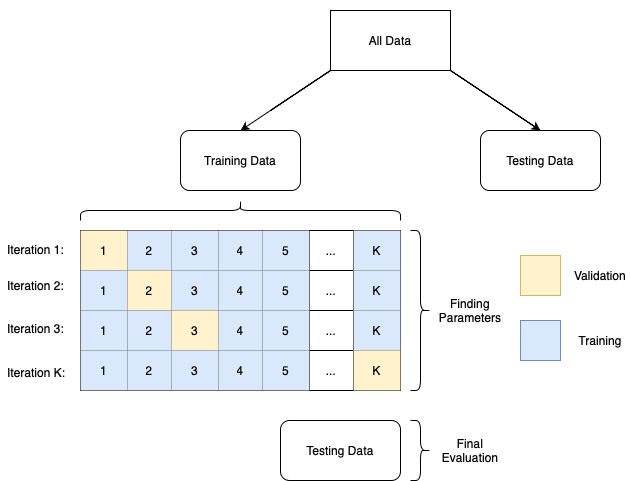

The diagram above was exported from draw.io. Its source (the exported page's mxGraphModel, read from the mxfile embedded in the PNG):
<mxGraphModel dx="838" dy="621" grid="1" gridSize="10" guides="1" tooltips="1" connect="1" arrows="1" fold="1" page="1" pageScale="1" pageWidth="827" pageHeight="1169" math="0" shadow="0">
  <root>
    <mxCell id="WIyWlLk6GJQsqaUBKTNV-0" />
    <mxCell id="WIyWlLk6GJQsqaUBKTNV-1" parent="WIyWlLk6GJQsqaUBKTNV-0" />
    <mxCell id="jChuOfOszYkK3O_8hfwi-0" value="All Data" style="rounded=0;whiteSpace=wrap;html=1;" vertex="1" parent="WIyWlLk6GJQsqaUBKTNV-1">
      <mxGeometry x="370" y="80" width="120" height="60" as="geometry" />
    </mxCell>
    <mxCell id="jChuOfOszYkK3O_8hfwi-1" value="" style="endArrow=classic;html=1;rounded=0;" edge="1" parent="WIyWlLk6GJQsqaUBKTNV-1">
      <mxGeometry width="50" height="50" relative="1" as="geometry">
        <mxPoint x="310" y="180" as="sourcePoint" />
        <mxPoint x="280" y="200" as="targetPoint" />
        <Array as="points">
          <mxPoint x="370" y="140" />
        </Array>
      </mxGeometry>
    </mxCell>
    <mxCell id="jChuOfOszYkK3O_8hfwi-3" value="Training Data" style="rounded=1;whiteSpace=wrap;html=1;" vertex="1" parent="WIyWlLk6GJQsqaUBKTNV-1">
      <mxGeometry x="220" y="200" width="120" height="60" as="geometry" />
    </mxCell>
    <mxCell id="jChuOfOszYkK3O_8hfwi-5" value="" style="endArrow=classic;html=1;rounded=0;" edge="1" parent="WIyWlLk6GJQsqaUBKTNV-1">
      <mxGeometry width="50" height="50" relative="1" as="geometry">
        <mxPoint x="580" y="200" as="sourcePoint" />
        <mxPoint x="580" y="200" as="targetPoint" />
        <Array as="points">
          <mxPoint x="490" y="140" />
        </Array>
      </mxGeometry>
    </mxCell>
    <mxCell id="jChuOfOszYkK3O_8hfwi-6" value="Testing Data" style="rounded=1;whiteSpace=wrap;html=1;" vertex="1" parent="WIyWlLk6GJQsqaUBKTNV-1">
      <mxGeometry x="520" y="200" width="120" height="60" as="geometry" />
    </mxCell>
    <mxCell id="jChuOfOszYkK3O_8hfwi-20" value="" style="shape=table;startSize=0;container=1;collapsible=0;childLayout=tableLayout;fontSize=11;fillColor=none;strokeColor=none;" vertex="1" parent="WIyWlLk6GJQsqaUBKTNV-1">
      <mxGeometry x="40" y="70" width="80" height="30" as="geometry" />
    </mxCell>
    <mxCell id="jChuOfOszYkK3O_8hfwi-21" value="" style="shape=tableRow;horizontal=0;startSize=0;swimlaneHead=0;swimlaneBody=0;strokeColor=inherit;top=0;left=0;bottom=0;right=0;collapsible=0;dropTarget=0;fillColor=none;points=[[0,0.5],[1,0.5]];portConstraint=eastwest;fontSize=16;" vertex="1" parent="jChuOfOszYkK3O_8hfwi-20">
      <mxGeometry width="80" height="7" as="geometry" />
    </mxCell>
    <mxCell id="jChuOfOszYkK3O_8hfwi-22" value="" style="shape=partialRectangle;html=1;whiteSpace=wrap;connectable=0;strokeColor=inherit;overflow=hidden;fillColor=none;top=0;left=0;bottom=0;right=0;pointerEvents=1;fontSize=12;align=left;spacingLeft=5;resizeHeight=1;resizeWidth=1;" vertex="1" parent="jChuOfOszYkK3O_8hfwi-21">
      <mxGeometry width="80" height="7" as="geometry">
        <mxRectangle width="80" height="7" as="alternateBounds" />
      </mxGeometry>
    </mxCell>
    <mxCell id="jChuOfOszYkK3O_8hfwi-23" value="" style="shape=tableRow;horizontal=0;startSize=0;swimlaneHead=0;swimlaneBody=0;strokeColor=inherit;top=0;left=0;bottom=0;right=0;collapsible=0;dropTarget=0;fillColor=none;points=[[0,0.5],[1,0.5]];portConstraint=eastwest;fontSize=16;" vertex="1" parent="jChuOfOszYkK3O_8hfwi-20">
      <mxGeometry y="7" width="80" height="6" as="geometry" />
    </mxCell>
    <mxCell id="jChuOfOszYkK3O_8hfwi-24" value="" style="shape=partialRectangle;html=1;whiteSpace=wrap;connectable=0;strokeColor=inherit;overflow=hidden;fillColor=none;top=0;left=0;bottom=0;right=0;pointerEvents=1;fontSize=12;align=left;spacingLeft=5;" vertex="1" parent="jChuOfOszYkK3O_8hfwi-23">
      <mxGeometry width="80" height="6" as="geometry">
        <mxRectangle width="80" height="6" as="alternateBounds" />
      </mxGeometry>
    </mxCell>
    <mxCell id="jChuOfOszYkK3O_8hfwi-25" value="" style="shape=tableRow;horizontal=0;startSize=0;swimlaneHead=0;swimlaneBody=0;strokeColor=inherit;top=0;left=0;bottom=0;right=0;collapsible=0;dropTarget=0;fillColor=none;points=[[0,0.5],[1,0.5]];portConstraint=eastwest;fontSize=16;" vertex="1" parent="jChuOfOszYkK3O_8hfwi-20">
      <mxGeometry y="13" width="80" height="7" as="geometry" />
    </mxCell>
    <mxCell id="jChuOfOszYkK3O_8hfwi-26" value="" style="shape=partialRectangle;html=1;whiteSpace=wrap;connectable=0;strokeColor=inherit;overflow=hidden;fillColor=none;top=0;left=0;bottom=0;right=0;pointerEvents=1;fontSize=12;align=left;spacingLeft=5;" vertex="1" parent="jChuOfOszYkK3O_8hfwi-25">
      <mxGeometry width="80" height="7" as="geometry">
        <mxRectangle width="80" height="7" as="alternateBounds" />
      </mxGeometry>
    </mxCell>
    <mxCell id="jChuOfOszYkK3O_8hfwi-27" style="shape=tableRow;horizontal=0;startSize=0;swimlaneHead=0;swimlaneBody=0;strokeColor=inherit;top=0;left=0;bottom=0;right=0;collapsible=0;dropTarget=0;fillColor=none;points=[[0,0.5],[1,0.5]];portConstraint=eastwest;fontSize=16;" vertex="1" parent="jChuOfOszYkK3O_8hfwi-20">
      <mxGeometry y="20" width="80" height="10" as="geometry" />
    </mxCell>
    <mxCell id="jChuOfOszYkK3O_8hfwi-28" value="" style="shape=partialRectangle;html=1;whiteSpace=wrap;connectable=0;strokeColor=inherit;overflow=hidden;fillColor=none;top=0;left=0;bottom=0;right=0;pointerEvents=1;fontSize=12;align=left;spacingLeft=5;" vertex="1" parent="jChuOfOszYkK3O_8hfwi-27">
      <mxGeometry width="80" height="10" as="geometry">
        <mxRectangle width="80" height="10" as="alternateBounds" />
      </mxGeometry>
    </mxCell>
    <mxCell id="jChuOfOszYkK3O_8hfwi-113" value="" style="shape=table;startSize=0;container=1;collapsible=0;childLayout=tableLayout;" vertex="1" parent="WIyWlLk6GJQsqaUBKTNV-1">
      <mxGeometry x="120" y="300" width="320" height="160" as="geometry" />
    </mxCell>
    <mxCell id="jChuOfOszYkK3O_8hfwi-114" value="" style="shape=tableRow;horizontal=0;startSize=0;swimlaneHead=0;swimlaneBody=0;strokeColor=inherit;top=0;left=0;bottom=0;right=0;collapsible=0;dropTarget=0;fillColor=none;points=[[0,0.5],[1,0.5]];portConstraint=eastwest;" vertex="1" parent="jChuOfOszYkK3O_8hfwi-113">
      <mxGeometry width="320" height="40" as="geometry" />
    </mxCell>
    <mxCell id="jChuOfOszYkK3O_8hfwi-115" value="1" style="shape=partialRectangle;html=1;whiteSpace=wrap;connectable=0;strokeColor=#d6b656;overflow=hidden;fillColor=#fff2cc;top=0;left=0;bottom=0;right=0;pointerEvents=1;" vertex="1" parent="jChuOfOszYkK3O_8hfwi-114">
      <mxGeometry width="47" height="40" as="geometry">
        <mxRectangle width="47" height="40" as="alternateBounds" />
      </mxGeometry>
    </mxCell>
    <mxCell id="jChuOfOszYkK3O_8hfwi-116" value="2" style="shape=partialRectangle;html=1;whiteSpace=wrap;connectable=0;strokeColor=#6c8ebf;overflow=hidden;fillColor=#dae8fc;top=0;left=0;bottom=0;right=0;pointerEvents=1;" vertex="1" parent="jChuOfOszYkK3O_8hfwi-114">
      <mxGeometry x="47" width="44" height="40" as="geometry">
        <mxRectangle width="44" height="40" as="alternateBounds" />
      </mxGeometry>
    </mxCell>
    <mxCell id="jChuOfOszYkK3O_8hfwi-117" value="3" style="shape=partialRectangle;html=1;whiteSpace=wrap;connectable=0;strokeColor=#6c8ebf;overflow=hidden;fillColor=#dae8fc;top=0;left=0;bottom=0;right=0;pointerEvents=1;" vertex="1" parent="jChuOfOszYkK3O_8hfwi-114">
      <mxGeometry x="91" width="47" height="40" as="geometry">
        <mxRectangle width="47" height="40" as="alternateBounds" />
      </mxGeometry>
    </mxCell>
    <mxCell id="jChuOfOszYkK3O_8hfwi-118" value="4" style="shape=partialRectangle;html=1;whiteSpace=wrap;connectable=0;strokeColor=#6c8ebf;overflow=hidden;fillColor=#dae8fc;top=0;left=0;bottom=0;right=0;pointerEvents=1;" vertex="1" parent="jChuOfOszYkK3O_8hfwi-114">
      <mxGeometry x="138" width="44" height="40" as="geometry">
        <mxRectangle width="44" height="40" as="alternateBounds" />
      </mxGeometry>
    </mxCell>
    <mxCell id="jChuOfOszYkK3O_8hfwi-119" value="5" style="shape=partialRectangle;html=1;whiteSpace=wrap;connectable=0;strokeColor=#6c8ebf;overflow=hidden;fillColor=#dae8fc;top=0;left=0;bottom=0;right=0;pointerEvents=1;" vertex="1" parent="jChuOfOszYkK3O_8hfwi-114">
      <mxGeometry x="182" width="47" height="40" as="geometry">
        <mxRectangle width="47" height="40" as="alternateBounds" />
      </mxGeometry>
    </mxCell>
    <mxCell id="jChuOfOszYkK3O_8hfwi-120" value="..." style="shape=partialRectangle;html=1;whiteSpace=wrap;connectable=0;strokeColor=inherit;overflow=hidden;fillColor=none;top=0;left=0;bottom=0;right=0;pointerEvents=1;" vertex="1" parent="jChuOfOszYkK3O_8hfwi-114">
      <mxGeometry x="229" width="44" height="40" as="geometry">
        <mxRectangle width="44" height="40" as="alternateBounds" />
      </mxGeometry>
    </mxCell>
    <mxCell id="jChuOfOszYkK3O_8hfwi-121" value="K" style="shape=partialRectangle;html=1;whiteSpace=wrap;connectable=0;strokeColor=#6c8ebf;overflow=hidden;fillColor=#dae8fc;top=0;left=0;bottom=0;right=0;pointerEvents=1;" vertex="1" parent="jChuOfOszYkK3O_8hfwi-114">
      <mxGeometry x="273" width="47" height="40" as="geometry">
        <mxRectangle width="47" height="40" as="alternateBounds" />
      </mxGeometry>
    </mxCell>
    <mxCell id="jChuOfOszYkK3O_8hfwi-122" value="" style="shape=tableRow;horizontal=0;startSize=0;swimlaneHead=0;swimlaneBody=0;strokeColor=inherit;top=0;left=0;bottom=0;right=0;collapsible=0;dropTarget=0;fillColor=none;points=[[0,0.5],[1,0.5]];portConstraint=eastwest;" vertex="1" parent="jChuOfOszYkK3O_8hfwi-113">
      <mxGeometry y="40" width="320" height="40" as="geometry" />
    </mxCell>
    <mxCell id="jChuOfOszYkK3O_8hfwi-123" value="1" style="shape=partialRectangle;html=1;whiteSpace=wrap;connectable=0;strokeColor=#6c8ebf;overflow=hidden;fillColor=#dae8fc;top=0;left=0;bottom=0;right=0;pointerEvents=1;" vertex="1" parent="jChuOfOszYkK3O_8hfwi-122">
      <mxGeometry width="47" height="40" as="geometry">
        <mxRectangle width="47" height="40" as="alternateBounds" />
      </mxGeometry>
    </mxCell>
    <mxCell id="jChuOfOszYkK3O_8hfwi-124" value="2" style="shape=partialRectangle;html=1;whiteSpace=wrap;connectable=0;strokeColor=#d6b656;overflow=hidden;fillColor=#fff2cc;top=0;left=0;bottom=0;right=0;pointerEvents=1;" vertex="1" parent="jChuOfOszYkK3O_8hfwi-122">
      <mxGeometry x="47" width="44" height="40" as="geometry">
        <mxRectangle width="44" height="40" as="alternateBounds" />
      </mxGeometry>
    </mxCell>
    <mxCell id="jChuOfOszYkK3O_8hfwi-125" value="3" style="shape=partialRectangle;html=1;whiteSpace=wrap;connectable=0;strokeColor=#6c8ebf;overflow=hidden;fillColor=#dae8fc;top=0;left=0;bottom=0;right=0;pointerEvents=1;" vertex="1" parent="jChuOfOszYkK3O_8hfwi-122">
      <mxGeometry x="91" width="47" height="40" as="geometry">
        <mxRectangle width="47" height="40" as="alternateBounds" />
      </mxGeometry>
    </mxCell>
    <mxCell id="jChuOfOszYkK3O_8hfwi-126" value="4" style="shape=partialRectangle;html=1;whiteSpace=wrap;connectable=0;strokeColor=#6c8ebf;overflow=hidden;fillColor=#dae8fc;top=0;left=0;bottom=0;right=0;pointerEvents=1;" vertex="1" parent="jChuOfOszYkK3O_8hfwi-122">
      <mxGeometry x="138" width="44" height="40" as="geometry">
        <mxRectangle width="44" height="40" as="alternateBounds" />
      </mxGeometry>
    </mxCell>
    <mxCell id="jChuOfOszYkK3O_8hfwi-127" value="5" style="shape=partialRectangle;html=1;whiteSpace=wrap;connectable=0;strokeColor=#6c8ebf;overflow=hidden;fillColor=#dae8fc;top=0;left=0;bottom=0;right=0;pointerEvents=1;" vertex="1" parent="jChuOfOszYkK3O_8hfwi-122">
      <mxGeometry x="182" width="47" height="40" as="geometry">
        <mxRectangle width="47" height="40" as="alternateBounds" />
      </mxGeometry>
    </mxCell>
    <mxCell id="jChuOfOszYkK3O_8hfwi-128" value="..." style="shape=partialRectangle;html=1;whiteSpace=wrap;connectable=0;strokeColor=inherit;overflow=hidden;fillColor=none;top=0;left=0;bottom=0;right=0;pointerEvents=1;" vertex="1" parent="jChuOfOszYkK3O_8hfwi-122">
      <mxGeometry x="229" width="44" height="40" as="geometry">
        <mxRectangle width="44" height="40" as="alternateBounds" />
      </mxGeometry>
    </mxCell>
    <mxCell id="jChuOfOszYkK3O_8hfwi-129" value="K" style="shape=partialRectangle;html=1;whiteSpace=wrap;connectable=0;strokeColor=#6c8ebf;overflow=hidden;fillColor=#dae8fc;top=0;left=0;bottom=0;right=0;pointerEvents=1;" vertex="1" parent="jChuOfOszYkK3O_8hfwi-122">
      <mxGeometry x="273" width="47" height="40" as="geometry">
        <mxRectangle width="47" height="40" as="alternateBounds" />
      </mxGeometry>
    </mxCell>
    <mxCell id="jChuOfOszYkK3O_8hfwi-130" value="" style="shape=tableRow;horizontal=0;startSize=0;swimlaneHead=0;swimlaneBody=0;strokeColor=inherit;top=0;left=0;bottom=0;right=0;collapsible=0;dropTarget=0;fillColor=none;points=[[0,0.5],[1,0.5]];portConstraint=eastwest;" vertex="1" parent="jChuOfOszYkK3O_8hfwi-113">
      <mxGeometry y="80" width="320" height="40" as="geometry" />
    </mxCell>
    <mxCell id="jChuOfOszYkK3O_8hfwi-131" value="1" style="shape=partialRectangle;html=1;whiteSpace=wrap;connectable=0;strokeColor=#6c8ebf;overflow=hidden;fillColor=#dae8fc;top=0;left=0;bottom=0;right=0;pointerEvents=1;" vertex="1" parent="jChuOfOszYkK3O_8hfwi-130">
      <mxGeometry width="47" height="40" as="geometry">
        <mxRectangle width="47" height="40" as="alternateBounds" />
      </mxGeometry>
    </mxCell>
    <mxCell id="jChuOfOszYkK3O_8hfwi-132" value="2" style="shape=partialRectangle;html=1;whiteSpace=wrap;connectable=0;strokeColor=#6c8ebf;overflow=hidden;fillColor=#dae8fc;top=0;left=0;bottom=0;right=0;pointerEvents=1;" vertex="1" parent="jChuOfOszYkK3O_8hfwi-130">
      <mxGeometry x="47" width="44" height="40" as="geometry">
        <mxRectangle width="44" height="40" as="alternateBounds" />
      </mxGeometry>
    </mxCell>
    <mxCell id="jChuOfOszYkK3O_8hfwi-133" value="3" style="shape=partialRectangle;html=1;whiteSpace=wrap;connectable=0;strokeColor=#d6b656;overflow=hidden;fillColor=#fff2cc;top=0;left=0;bottom=0;right=0;pointerEvents=1;" vertex="1" parent="jChuOfOszYkK3O_8hfwi-130">
      <mxGeometry x="91" width="47" height="40" as="geometry">
        <mxRectangle width="47" height="40" as="alternateBounds" />
      </mxGeometry>
    </mxCell>
    <mxCell id="jChuOfOszYkK3O_8hfwi-134" value="4" style="shape=partialRectangle;html=1;whiteSpace=wrap;connectable=0;strokeColor=#6c8ebf;overflow=hidden;fillColor=#dae8fc;top=0;left=0;bottom=0;right=0;pointerEvents=1;" vertex="1" parent="jChuOfOszYkK3O_8hfwi-130">
      <mxGeometry x="138" width="44" height="40" as="geometry">
        <mxRectangle width="44" height="40" as="alternateBounds" />
      </mxGeometry>
    </mxCell>
    <mxCell id="jChuOfOszYkK3O_8hfwi-135" value="5" style="shape=partialRectangle;html=1;whiteSpace=wrap;connectable=0;strokeColor=#6c8ebf;overflow=hidden;fillColor=#dae8fc;top=0;left=0;bottom=0;right=0;pointerEvents=1;" vertex="1" parent="jChuOfOszYkK3O_8hfwi-130">
      <mxGeometry x="182" width="47" height="40" as="geometry">
        <mxRectangle width="47" height="40" as="alternateBounds" />
      </mxGeometry>
    </mxCell>
    <mxCell id="jChuOfOszYkK3O_8hfwi-136" value="..." style="shape=partialRectangle;html=1;whiteSpace=wrap;connectable=0;strokeColor=inherit;overflow=hidden;fillColor=none;top=0;left=0;bottom=0;right=0;pointerEvents=1;" vertex="1" parent="jChuOfOszYkK3O_8hfwi-130">
      <mxGeometry x="229" width="44" height="40" as="geometry">
        <mxRectangle width="44" height="40" as="alternateBounds" />
      </mxGeometry>
    </mxCell>
    <mxCell id="jChuOfOszYkK3O_8hfwi-137" value="K" style="shape=partialRectangle;html=1;whiteSpace=wrap;connectable=0;strokeColor=#6c8ebf;overflow=hidden;fillColor=#dae8fc;top=0;left=0;bottom=0;right=0;pointerEvents=1;" vertex="1" parent="jChuOfOszYkK3O_8hfwi-130">
      <mxGeometry x="273" width="47" height="40" as="geometry">
        <mxRectangle width="47" height="40" as="alternateBounds" />
      </mxGeometry>
    </mxCell>
    <mxCell id="jChuOfOszYkK3O_8hfwi-138" value="" style="shape=tableRow;horizontal=0;startSize=0;swimlaneHead=0;swimlaneBody=0;strokeColor=inherit;top=0;left=0;bottom=0;right=0;collapsible=0;dropTarget=0;fillColor=none;points=[[0,0.5],[1,0.5]];portConstraint=eastwest;" vertex="1" parent="jChuOfOszYkK3O_8hfwi-113">
      <mxGeometry y="120" width="320" height="40" as="geometry" />
    </mxCell>
    <mxCell id="jChuOfOszYkK3O_8hfwi-139" value="1" style="shape=partialRectangle;html=1;whiteSpace=wrap;connectable=0;strokeColor=#6c8ebf;overflow=hidden;fillColor=#dae8fc;top=0;left=0;bottom=0;right=0;pointerEvents=1;" vertex="1" parent="jChuOfOszYkK3O_8hfwi-138">
      <mxGeometry width="47" height="40" as="geometry">
        <mxRectangle width="47" height="40" as="alternateBounds" />
      </mxGeometry>
    </mxCell>
    <mxCell id="jChuOfOszYkK3O_8hfwi-140" value="2" style="shape=partialRectangle;html=1;whiteSpace=wrap;connectable=0;strokeColor=#6c8ebf;overflow=hidden;fillColor=#dae8fc;top=0;left=0;bottom=0;right=0;pointerEvents=1;" vertex="1" parent="jChuOfOszYkK3O_8hfwi-138">
      <mxGeometry x="47" width="44" height="40" as="geometry">
        <mxRectangle width="44" height="40" as="alternateBounds" />
      </mxGeometry>
    </mxCell>
    <mxCell id="jChuOfOszYkK3O_8hfwi-141" value="3" style="shape=partialRectangle;html=1;whiteSpace=wrap;connectable=0;strokeColor=#6c8ebf;overflow=hidden;fillColor=#dae8fc;top=0;left=0;bottom=0;right=0;pointerEvents=1;" vertex="1" parent="jChuOfOszYkK3O_8hfwi-138">
      <mxGeometry x="91" width="47" height="40" as="geometry">
        <mxRectangle width="47" height="40" as="alternateBounds" />
      </mxGeometry>
    </mxCell>
    <mxCell id="jChuOfOszYkK3O_8hfwi-142" value="4" style="shape=partialRectangle;html=1;whiteSpace=wrap;connectable=0;strokeColor=#6c8ebf;overflow=hidden;fillColor=#dae8fc;top=0;left=0;bottom=0;right=0;pointerEvents=1;" vertex="1" parent="jChuOfOszYkK3O_8hfwi-138">
      <mxGeometry x="138" width="44" height="40" as="geometry">
        <mxRectangle width="44" height="40" as="alternateBounds" />
      </mxGeometry>
    </mxCell>
    <mxCell id="jChuOfOszYkK3O_8hfwi-143" value="5" style="shape=partialRectangle;html=1;whiteSpace=wrap;connectable=0;strokeColor=#6c8ebf;overflow=hidden;fillColor=#dae8fc;top=0;left=0;bottom=0;right=0;pointerEvents=1;" vertex="1" parent="jChuOfOszYkK3O_8hfwi-138">
      <mxGeometry x="182" width="47" height="40" as="geometry">
        <mxRectangle width="47" height="40" as="alternateBounds" />
      </mxGeometry>
    </mxCell>
    <mxCell id="jChuOfOszYkK3O_8hfwi-144" value="..." style="shape=partialRectangle;html=1;whiteSpace=wrap;connectable=0;strokeColor=inherit;overflow=hidden;fillColor=none;top=0;left=0;bottom=0;right=0;pointerEvents=1;" vertex="1" parent="jChuOfOszYkK3O_8hfwi-138">
      <mxGeometry x="229" width="44" height="40" as="geometry">
        <mxRectangle width="44" height="40" as="alternateBounds" />
      </mxGeometry>
    </mxCell>
    <mxCell id="jChuOfOszYkK3O_8hfwi-145" value="K" style="shape=partialRectangle;html=1;whiteSpace=wrap;connectable=0;strokeColor=#d6b656;overflow=hidden;fillColor=#fff2cc;top=0;left=0;bottom=0;right=0;pointerEvents=1;" vertex="1" parent="jChuOfOszYkK3O_8hfwi-138">
      <mxGeometry x="273" width="47" height="40" as="geometry">
        <mxRectangle width="47" height="40" as="alternateBounds" />
      </mxGeometry>
    </mxCell>
    <mxCell id="jChuOfOszYkK3O_8hfwi-154" value="" style="shape=curlyBracket;whiteSpace=wrap;html=1;rounded=1;flipH=1;labelPosition=right;verticalLabelPosition=middle;align=left;verticalAlign=middle;rotation=-90;size=0.5;" vertex="1" parent="WIyWlLk6GJQsqaUBKTNV-1">
      <mxGeometry x="270" y="120" width="20" height="320" as="geometry" />
    </mxCell>
    <mxCell id="jChuOfOszYkK3O_8hfwi-155" value="" style="shape=curlyBracket;whiteSpace=wrap;html=1;rounded=1;flipH=1;labelPosition=right;verticalLabelPosition=middle;align=left;verticalAlign=middle;" vertex="1" parent="WIyWlLk6GJQsqaUBKTNV-1">
      <mxGeometry x="450" y="300" width="20" height="160" as="geometry" />
    </mxCell>
    <mxCell id="jChuOfOszYkK3O_8hfwi-156" value="Finding&lt;div&gt;Parameters&lt;/div&gt;" style="text;html=1;align=center;verticalAlign=middle;whiteSpace=wrap;rounded=0;" vertex="1" parent="WIyWlLk6GJQsqaUBKTNV-1">
      <mxGeometry x="480" y="365" width="60" height="30" as="geometry" />
    </mxCell>
    <mxCell id="jChuOfOszYkK3O_8hfwi-157" value="" style="whiteSpace=wrap;html=1;aspect=fixed;fillColor=#fff2cc;strokeColor=#d6b656;" vertex="1" parent="WIyWlLk6GJQsqaUBKTNV-1">
      <mxGeometry x="560" y="325" width="40" height="40" as="geometry" />
    </mxCell>
    <mxCell id="jChuOfOszYkK3O_8hfwi-158" value="" style="whiteSpace=wrap;html=1;aspect=fixed;fillColor=#dae8fc;strokeColor=#6c8ebf;" vertex="1" parent="WIyWlLk6GJQsqaUBKTNV-1">
      <mxGeometry x="560" y="390" width="40" height="40" as="geometry" />
    </mxCell>
    <mxCell id="jChuOfOszYkK3O_8hfwi-159" value="Validation" style="text;html=1;align=center;verticalAlign=middle;whiteSpace=wrap;rounded=0;" vertex="1" parent="WIyWlLk6GJQsqaUBKTNV-1">
      <mxGeometry x="610" y="330" width="60" height="30" as="geometry" />
    </mxCell>
    <mxCell id="jChuOfOszYkK3O_8hfwi-160" value="Training" style="text;html=1;align=center;verticalAlign=middle;whiteSpace=wrap;rounded=0;" vertex="1" parent="WIyWlLk6GJQsqaUBKTNV-1">
      <mxGeometry x="610" y="395" width="60" height="30" as="geometry" />
    </mxCell>
    <mxCell id="jChuOfOszYkK3O_8hfwi-171" value="" style="shape=table;startSize=0;container=1;collapsible=0;childLayout=tableLayout;fontSize=11;fillColor=none;strokeColor=none;" vertex="1" parent="WIyWlLk6GJQsqaUBKTNV-1">
      <mxGeometry x="40" y="300" width="80" height="160" as="geometry" />
    </mxCell>
    <mxCell id="jChuOfOszYkK3O_8hfwi-172" value="" style="shape=tableRow;horizontal=0;startSize=0;swimlaneHead=0;swimlaneBody=0;strokeColor=inherit;top=0;left=0;bottom=0;right=0;collapsible=0;dropTarget=0;fillColor=none;points=[[0,0.5],[1,0.5]];portConstraint=eastwest;fontSize=16;" vertex="1" parent="jChuOfOszYkK3O_8hfwi-171">
      <mxGeometry width="80" height="37" as="geometry" />
    </mxCell>
    <mxCell id="jChuOfOszYkK3O_8hfwi-173" value="Iteration 1:" style="shape=partialRectangle;html=1;whiteSpace=wrap;connectable=0;strokeColor=inherit;overflow=hidden;fillColor=none;top=0;left=0;bottom=0;right=0;pointerEvents=1;fontSize=12;align=left;spacingLeft=5;" vertex="1" parent="jChuOfOszYkK3O_8hfwi-172">
      <mxGeometry width="80" height="37" as="geometry">
        <mxRectangle width="80" height="37" as="alternateBounds" />
      </mxGeometry>
    </mxCell>
    <mxCell id="jChuOfOszYkK3O_8hfwi-174" value="" style="shape=tableRow;horizontal=0;startSize=0;swimlaneHead=0;swimlaneBody=0;strokeColor=inherit;top=0;left=0;bottom=0;right=0;collapsible=0;dropTarget=0;fillColor=none;points=[[0,0.5],[1,0.5]];portConstraint=eastwest;fontSize=16;" vertex="1" parent="jChuOfOszYkK3O_8hfwi-171">
      <mxGeometry y="37" width="80" height="36" as="geometry" />
    </mxCell>
    <mxCell id="jChuOfOszYkK3O_8hfwi-175" value="Iteration 2:" style="shape=partialRectangle;html=1;whiteSpace=wrap;connectable=0;strokeColor=inherit;overflow=hidden;fillColor=none;top=0;left=0;bottom=0;right=0;pointerEvents=1;fontSize=12;align=left;spacingLeft=5;" vertex="1" parent="jChuOfOszYkK3O_8hfwi-174">
      <mxGeometry width="80" height="36" as="geometry">
        <mxRectangle width="80" height="36" as="alternateBounds" />
      </mxGeometry>
    </mxCell>
    <mxCell id="jChuOfOszYkK3O_8hfwi-176" value="" style="shape=tableRow;horizontal=0;startSize=0;swimlaneHead=0;swimlaneBody=0;strokeColor=inherit;top=0;left=0;bottom=0;right=0;collapsible=0;dropTarget=0;fillColor=none;points=[[0,0.5],[1,0.5]];portConstraint=eastwest;fontSize=16;" vertex="1" parent="jChuOfOszYkK3O_8hfwi-171">
      <mxGeometry y="73" width="80" height="50" as="geometry" />
    </mxCell>
    <mxCell id="jChuOfOszYkK3O_8hfwi-177" value="Iteration 3:" style="shape=partialRectangle;html=1;whiteSpace=wrap;connectable=0;strokeColor=inherit;overflow=hidden;fillColor=none;top=0;left=0;bottom=0;right=0;pointerEvents=1;fontSize=12;align=left;spacingLeft=5;" vertex="1" parent="jChuOfOszYkK3O_8hfwi-176">
      <mxGeometry width="80" height="50" as="geometry">
        <mxRectangle width="80" height="50" as="alternateBounds" />
      </mxGeometry>
    </mxCell>
    <mxCell id="jChuOfOszYkK3O_8hfwi-178" style="shape=tableRow;horizontal=0;startSize=0;swimlaneHead=0;swimlaneBody=0;strokeColor=inherit;top=0;left=0;bottom=0;right=0;collapsible=0;dropTarget=0;fillColor=none;points=[[0,0.5],[1,0.5]];portConstraint=eastwest;fontSize=16;" vertex="1" parent="jChuOfOszYkK3O_8hfwi-171">
      <mxGeometry y="123" width="80" height="37" as="geometry" />
    </mxCell>
    <mxCell id="jChuOfOszYkK3O_8hfwi-179" value="Iteration K:" style="shape=partialRectangle;html=1;whiteSpace=wrap;connectable=0;strokeColor=inherit;overflow=hidden;fillColor=none;top=0;left=0;bottom=0;right=0;pointerEvents=1;fontSize=12;align=left;spacingLeft=5;" vertex="1" parent="jChuOfOszYkK3O_8hfwi-178">
      <mxGeometry width="80" height="37" as="geometry">
        <mxRectangle width="80" height="37" as="alternateBounds" />
      </mxGeometry>
    </mxCell>
    <mxCell id="jChuOfOszYkK3O_8hfwi-180" value="Testing Data" style="rounded=1;whiteSpace=wrap;html=1;" vertex="1" parent="WIyWlLk6GJQsqaUBKTNV-1">
      <mxGeometry x="320" y="490" width="120" height="60" as="geometry" />
    </mxCell>
    <mxCell id="jChuOfOszYkK3O_8hfwi-181" value="" style="shape=curlyBracket;whiteSpace=wrap;html=1;rounded=1;flipH=1;labelPosition=right;verticalLabelPosition=middle;align=left;verticalAlign=middle;size=0.5;" vertex="1" parent="WIyWlLk6GJQsqaUBKTNV-1">
      <mxGeometry x="450" y="490" width="20" height="60" as="geometry" />
    </mxCell>
    <mxCell id="jChuOfOszYkK3O_8hfwi-182" value="Final Evaluation" style="text;html=1;align=center;verticalAlign=middle;whiteSpace=wrap;rounded=0;" vertex="1" parent="WIyWlLk6GJQsqaUBKTNV-1">
      <mxGeometry x="480" y="505" width="60" height="30" as="geometry" />
    </mxCell>
  </root>
</mxGraphModel>